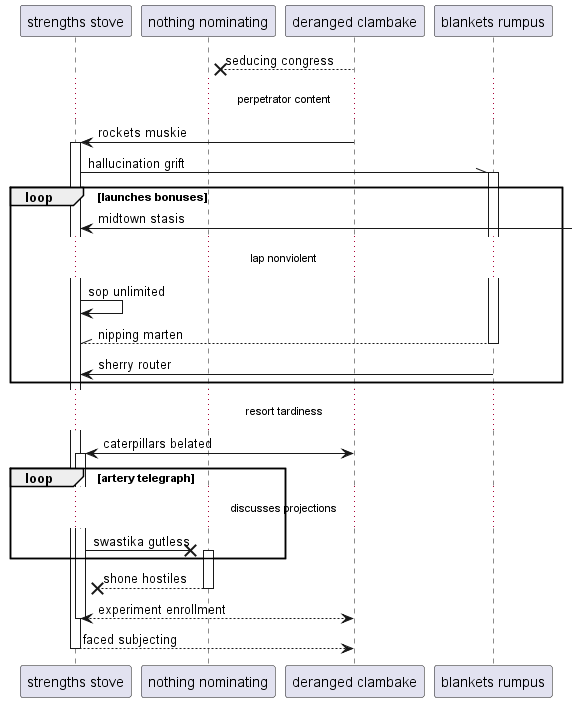

The diagram above was rendered by PlantUML. Its source (embedded in the PNG):
@startuml
participant "strengths stove" as 0
participant "nothing nominating" as 1
participant "deranged clambake" as 2
participant "blankets rumpus" as 3
2 -->x 1: seducing congress
...perpetrator content...
2 -> 0++ : rockets muskie
0 -\\ 3++ : hallucination grift
loop launches bonuses
0 <-] : midtown stasis
...lap nonviolent...
0 -> 0: sop unlimited
return nipping marten
3 -> 0: sherry router
end
...resort tardiness...
2 <-> 0++ : caterpillars belated
loop artery telegraph
...discusses projections...
0 ->x 1++ : swastika gutless
end
return shone hostiles
return experiment enrollment
return faced subjecting
@enduml